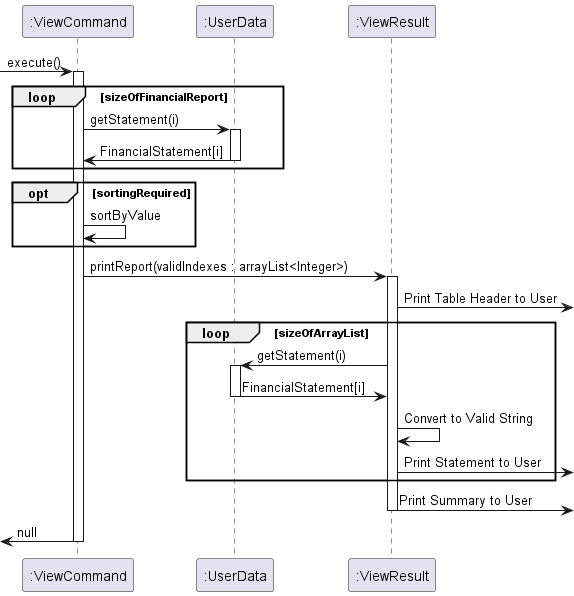

The diagram above was rendered by PlantUML. Its source (embedded in the PNG):
@startuml
participant ":ViewCommand" as ViewCommand
participant ":UserData" as UserData
participant ":ViewResult" as ViewResult

[-> ViewCommand : execute()
activate ViewCommand

loop sizeOfFinancialReport
    ViewCommand -> UserData : getStatement(i)
    activate UserData
    UserData -> ViewCommand: FinancialStatement[i]
    deactivate UserData
    end
        opt sortingRequired
        ViewCommand -> ViewCommand : sortByValue
    end

    ViewCommand -> ViewResult : printReport(validIndexes : arrayList<Integer>)
    activate ViewResult

ViewResult ->] : Print Table Header to User
loop sizeOfArrayList
    ViewResult -> UserData : getStatement(i)
    activate UserData
    UserData -> ViewResult: FinancialStatement[i]
    deactivate UserData
    ViewResult -> ViewResult : Convert to Valid String
    ViewResult ->] : Print Statement to User
    end
    ViewResult ->] : Print Summary to User
    deactivate ViewResult

ViewCommand ->[ : null
deactivate ViewCommand






@enduml